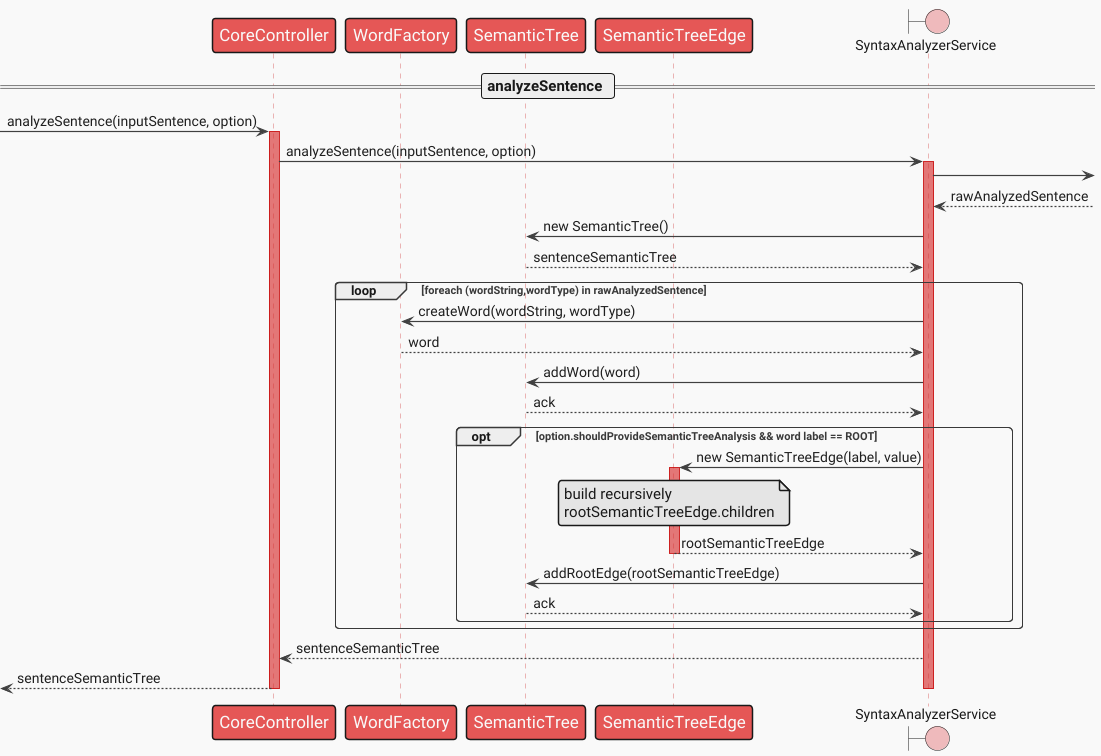

The diagram above was rendered by PlantUML. Its source (embedded in the PNG):
@startuml internalSequenceDiagram_analyzeSentence
!theme mars
skinparam actor{
  style awesome
  FontSize 20
}
skinparam participant{
  FontSize 17
}
skinparam Arrow{
  Color #404040
  FontColor #1f1f1f
  FontSize 14
  Thickness 1.2
}
skinparam Note{
  FontSize 15
}
skinparam sequence{
  DividerFontSize 15
  LifeLineBackgroundColor #d93b3b70
  LifeLineBorderColor #c4000090
}
participant CoreController as C
participant WordFactory as WF
participant SemanticTree as ST
participant SemanticTreeEdge as STE
boundary SyntaxAnalyzerService as SA

== analyzeSentence ==
  -> C : analyzeSentence(inputSentence, option)
  activate C
  C -> SA : analyzeSentence(inputSentence, option)
activate SA
  SA ->
  SA <-- : rawAnalyzedSentence
  SA -> ST : new SemanticTree()
  ST --> SA : sentenceSemanticTree
loop foreach (wordString,wordType) in rawAnalyzedSentence
    SA -> WF : createWord(wordString, wordType)
    WF --> SA : word
    SA -> ST : addWord(word)
    ST --> SA : ack
    opt option.shouldProvideSemanticTreeAnalysis && word label == ROOT
    SA -> STE : new SemanticTreeEdge(label, value)
    activate STE
    note over STE
    build recursively
    rootSemanticTreeEdge.children
    end note
    STE --> SA : rootSemanticTreeEdge
    deactivate STE
    SA -> ST : addRootEdge(rootSemanticTreeEdge)
    ST --> SA : ack
    end
end
  SA --> C : sentenceSemanticTree
  <-- C : sentenceSemanticTree
deactivate SA
deactivate C
@enduml